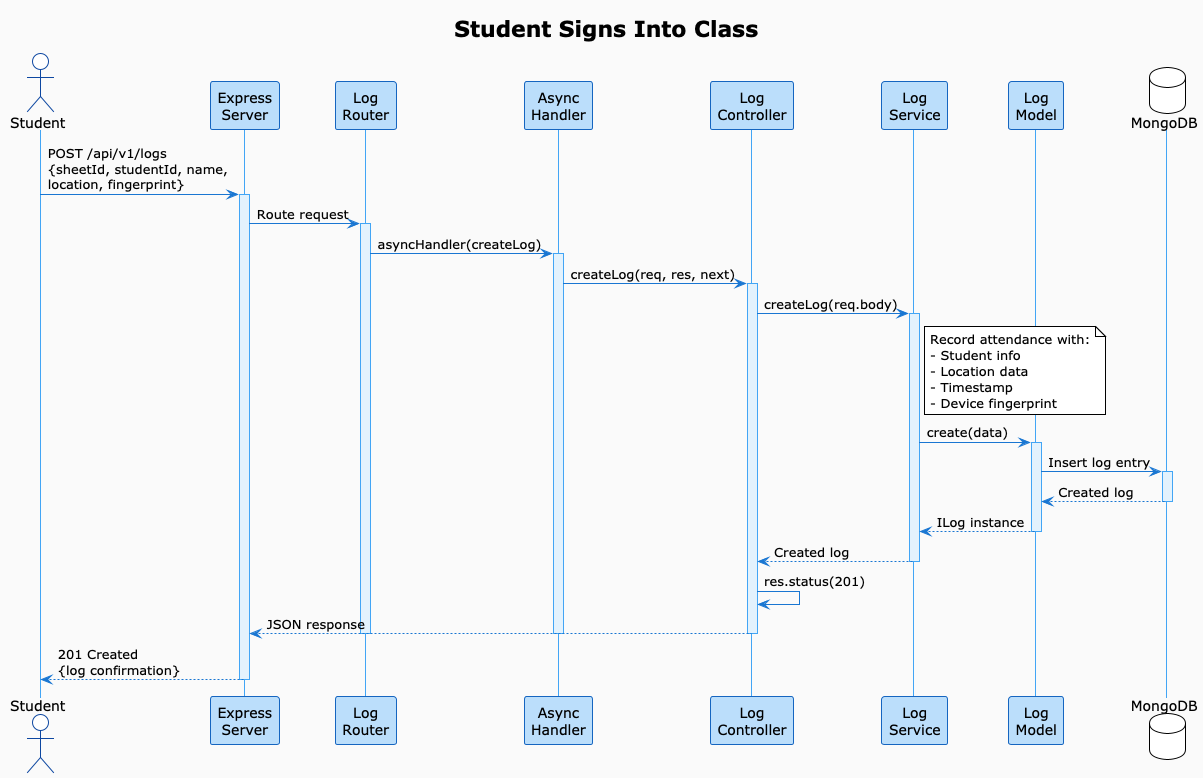

The diagram above was rendered by PlantUML. Its source (embedded in the PNG):
@startuml Student_Sign_In
!theme plain
skinparam backgroundColor #FAFAFA
skinparam sequence {
    ArrowColor #1976D2
    ActorBorderColor #0D47A1
    LifeLineBorderColor #42A5F5
    LifeLineBackgroundColor #E3F2FD
    ParticipantBorderColor #1565C0
    ParticipantBackgroundColor #BBDEFB
}

title Student Signs Into Class

actor Student
participant "Express\nServer" as Express
participant "Log\nRouter" as LogRouter
participant "Async\nHandler" as Async
participant "Log\nController" as LogController
participant "Log\nService" as LogService
participant "Log\nModel" as LogModel
database MongoDB

Student -> Express: POST /api/v1/logs\n{sheetId, studentId, name,\nlocation, fingerprint}
activate Express

Express -> LogRouter: Route request
activate LogRouter

LogRouter -> Async: asyncHandler(createLog)
activate Async

Async -> LogController: createLog(req, res, next)
activate LogController

LogController -> LogService: createLog(req.body)
activate LogService
note right of LogService
    Record attendance with:
    - Student info
    - Location data
    - Timestamp
    - Device fingerprint
end note

LogService -> LogModel: create(data)
activate LogModel

LogModel -> MongoDB: Insert log entry
activate MongoDB
MongoDB --> LogModel: Created log
deactivate MongoDB

LogModel --> LogService: ILog instance
deactivate LogModel

LogService --> LogController: Created log
deactivate LogService

LogController -> LogController: res.status(201)
LogController --> Express: JSON response
deactivate LogController
deactivate Async
deactivate LogRouter

Express --> Student: 201 Created\n{log confirmation}
deactivate Express

@enduml